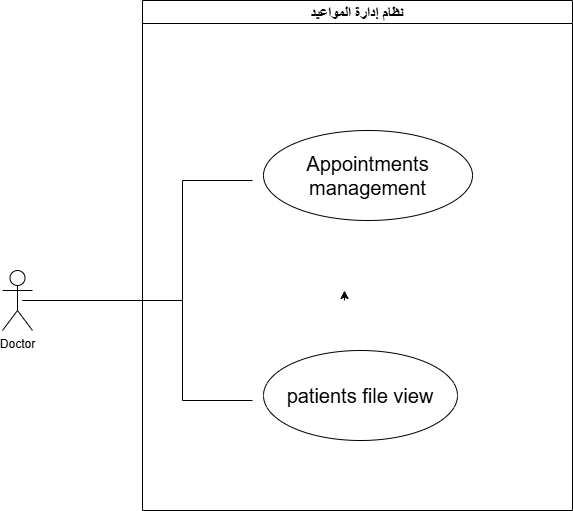

The diagram above was exported from draw.io. Its source (the exported page's mxGraphModel, read from the mxfile embedded in the PNG):
<mxGraphModel dx="1471" dy="803" grid="1" gridSize="10" guides="1" tooltips="1" connect="1" arrows="1" fold="1" page="1" pageScale="1" pageWidth="827" pageHeight="1169" math="0" shadow="0">
  <root>
    <mxCell id="0" />
    <mxCell id="1" parent="0" />
    <mxCell id="e76sPVrzQI3qa0WgYdnX-2" parent="1" style="shape=umlActor;verticalLabelPosition=bottom;verticalAlign=top;html=1;outlineConnect=0;" value="Doctor" vertex="1">
      <mxGeometry height="60" width="30" x="90" y="290" as="geometry" />
    </mxCell>
    <mxCell id="e76sPVrzQI3qa0WgYdnX-42" edge="1" parent="1" style="edgeStyle=orthogonalEdgeStyle;rounded=0;orthogonalLoop=1;jettySize=auto;html=1;" value="">
      <mxGeometry relative="1" as="geometry">
        <mxPoint x="432" y="320" as="sourcePoint" />
        <mxPoint x="432" y="310" as="targetPoint" />
      </mxGeometry>
    </mxCell>
    <mxCell id="e76sPVrzQI3qa0WgYdnX-35" parent="1" style="swimlane;whiteSpace=wrap;html=1;labelBackgroundColor=default;fontSize=15;" value="نظام إدارة المواعيد" vertex="1">
      <mxGeometry height="510" width="430" x="230" y="20" as="geometry" />
    </mxCell>
    <mxCell id="e76sPVrzQI3qa0WgYdnX-51" parent="e76sPVrzQI3qa0WgYdnX-35" style="ellipse;whiteSpace=wrap;html=1;fontSize=20;" value="Appointments&lt;div&gt;management&lt;/div&gt;" vertex="1">
      <mxGeometry height="90" width="209" x="121" y="130" as="geometry" />
    </mxCell>
    <mxCell id="e76sPVrzQI3qa0WgYdnX-52" parent="e76sPVrzQI3qa0WgYdnX-35" style="ellipse;whiteSpace=wrap;html=1;fontSize=20;" value="patients file view" vertex="1">
      <mxGeometry height="90" width="194" x="121" y="350" as="geometry" />
    </mxCell>
    <mxCell id="e76sPVrzQI3qa0WgYdnX-46" edge="1" parent="e76sPVrzQI3qa0WgYdnX-35" style="endArrow=none;html=1;rounded=0;" value="">
      <mxGeometry height="50" relative="1" width="50" as="geometry">
        <Array as="points">
          <mxPoint x="-60" y="300" />
          <mxPoint x="40" y="300" />
          <mxPoint x="40" y="180" />
        </Array>
        <mxPoint x="-120" y="300" as="sourcePoint" />
        <mxPoint x="110" y="180" as="targetPoint" />
      </mxGeometry>
    </mxCell>
    <mxCell id="e76sPVrzQI3qa0WgYdnX-54" edge="1" parent="1" style="endArrow=none;html=1;rounded=0;exitX=1;exitY=0.3333333333333333;exitDx=0;exitDy=0;exitPerimeter=0;" value="">
      <mxGeometry height="50" relative="1" width="50" as="geometry">
        <Array as="points">
          <mxPoint x="270" y="320" />
          <mxPoint x="270" y="420" />
        </Array>
        <mxPoint x="110" y="320" as="sourcePoint" />
        <mxPoint x="340" y="420" as="targetPoint" />
      </mxGeometry>
    </mxCell>
  </root>
</mxGraphModel>